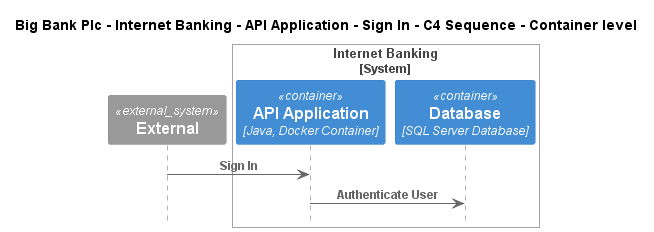

The diagram above was rendered by PlantUML. Its source (embedded in the PNG):
@startuml
!include ..\..\..\..\..\..\..\.c4s\C4_Sequence.puml

title Big Bank Plc - Internet Banking - API Application - Sign In - C4 Sequence - Container level

System_Ext(C4InterFlow.SoftwareSystems.ExternalSystem, "External", "")

System_Boundary(BigBankPlc.SoftwareSystems.InternetBanking, "Internet Banking")
    Container(BigBankPlc.SoftwareSystems.InternetBanking.Containers.APIApplication, "API Application", "Java, Docker Container", "Provides Internet banking functionality via API")
    ContainerDb(BigBankPlc.SoftwareSystems.InternetBanking.Containers.Database, "Database", "SQL Server Database", "Stores user registration information, hashed auth credentials, access logs, etc.")
Boundary_End()

Rel(C4InterFlow.SoftwareSystems.ExternalSystem, BigBankPlc.SoftwareSystems.InternetBanking.Containers.APIApplication, "Sign In")
Rel(BigBankPlc.SoftwareSystems.InternetBanking.Containers.APIApplication, BigBankPlc.SoftwareSystems.InternetBanking.Containers.Database, "Authenticate User")


@enduml